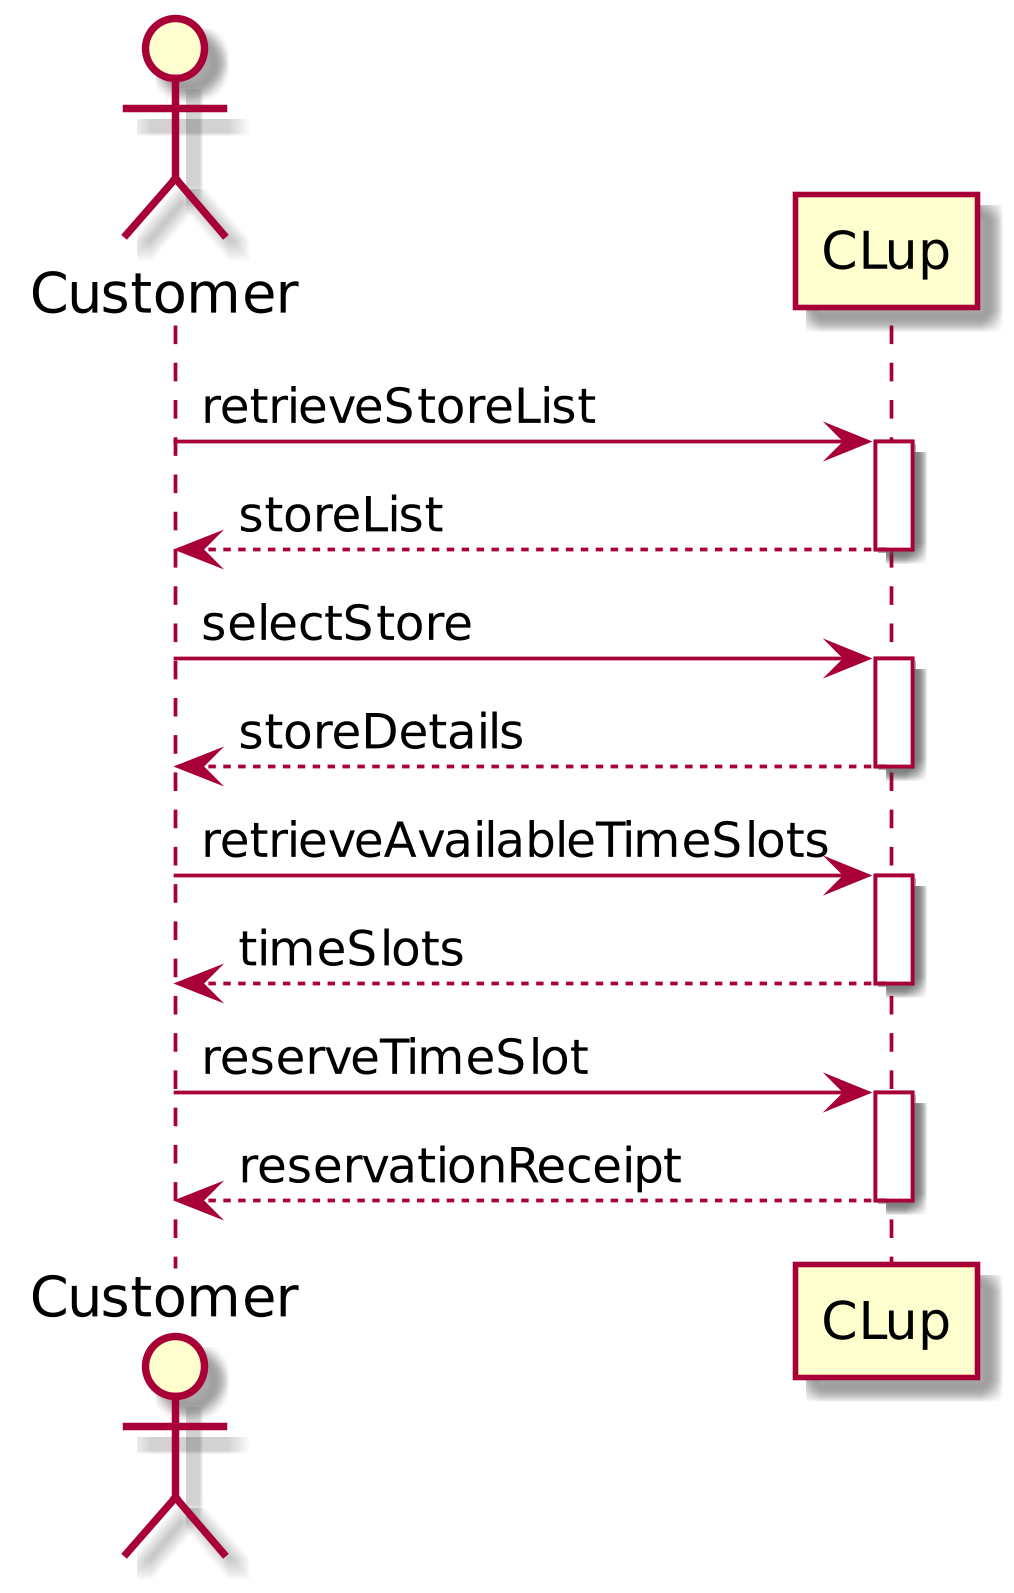

The diagram above was rendered by PlantUML. Its source (embedded in the PNG):
@startuml reserve timeslot
skinparam dpi 300
skinparam ActorFontSize 15
skinparam UsecaseFontSize 12
scale 1000 width

actor Customer as c
participant CLup as sys

c -> sys ++ : retrieveStoreList
return storeList

c -> sys ++ : selectStore
return storeDetails

c -> sys ++ : retrieveAvailableTimeSlots
return timeSlots

c -> sys ++ : reserveTimeSlot
return reservationReceipt

@enduml